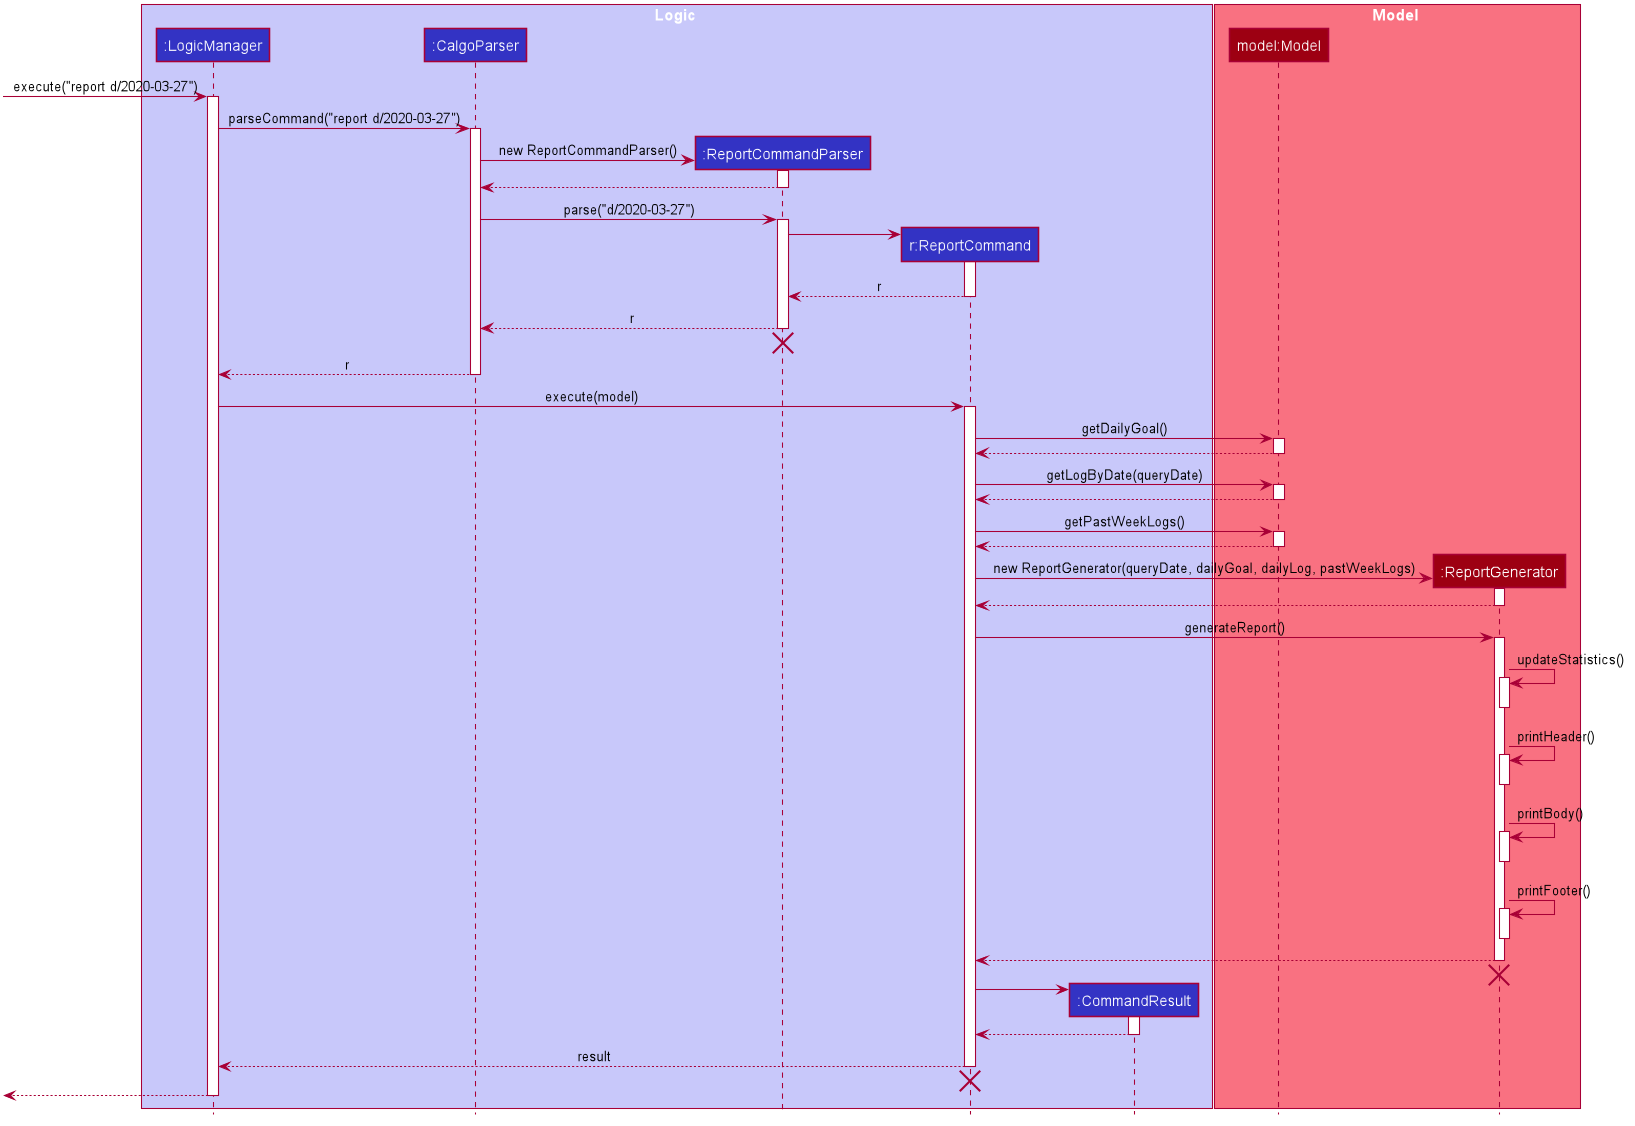

The diagram above was rendered by PlantUML. Its source (embedded in the PNG):
@startuml









skinparam BackgroundColor #FFFFFFF

skinparam Shadowing false

skinparam Class {
    FontColor #FFFFFF
    BorderThickness 1
    BorderColor #FFFFFF
    StereotypeFontColor #FFFFFF
    FontName Arial
}

skinparam Actor {
    BorderColor #000000
    Color #000000
    FontName Arial
}

skinparam Sequence {
    MessageAlign center
    BoxFontSize 15
    BoxPadding 0
    BoxFontColor #FFFFFF
    FontName Arial
}

skinparam Participant {
    FontColor #FFFFFFF
    Padding 20
}

skinparam MinClassWidth 50
skinparam ParticipantPadding 10
skinparam Shadowing false
skinparam DefaultTextAlignment center
skinparam packageStyle Rectangle

hide footbox
hide members
hide circle

box Logic #C8C8FA
participant ":LogicManager" as LogicManager #3333C4
participant ":CalgoParser" as CalgoParser #3333C4
participant ":ReportCommandParser" as ReportCommandParser #3333C4
participant "r:ReportCommand" as ReportCommand #3333C4
participant ":CommandResult" as CommandResult #3333C4
end box

box Model #F97181
participant "model:Model" as Model #9D0012
participant ":ReportGenerator" as ReportGenerator #9D0012
end box

[-> LogicManager : execute("report d/2020-03-27")
activate LogicManager

LogicManager -> CalgoParser : parseCommand("report d/2020-03-27")
activate CalgoParser

create ReportCommandParser
CalgoParser -> ReportCommandParser : new ReportCommandParser()
activate ReportCommandParser

ReportCommandParser --> CalgoParser
deactivate ReportCommandParser

CalgoParser -> ReportCommandParser : parse("d/2020-03-27")
activate ReportCommandParser

create ReportCommand
ReportCommandParser -> ReportCommand
activate ReportCommand

ReportCommand --> ReportCommandParser : r
deactivate ReportCommand

ReportCommandParser --> CalgoParser : r
deactivate ReportCommandParser
ReportCommandParser -[hidden]-> CalgoParser
destroy ReportCommandParser

CalgoParser --> LogicManager : r
deactivate CalgoParser

LogicManager -> ReportCommand : execute(model)
activate ReportCommand

ReportCommand -> Model : getDailyGoal()
activate Model

Model --> ReportCommand
deactivate Model

ReportCommand -> Model : getLogByDate(queryDate)
activate Model

Model --> ReportCommand
deactivate Model

ReportCommand -> Model : getPastWeekLogs()
activate Model

Model --> ReportCommand
deactivate Model

create ReportGenerator
ReportCommand -> ReportGenerator : new ReportGenerator(queryDate, dailyGoal, dailyLog, pastWeekLogs)

activate ReportGenerator
ReportGenerator --> ReportCommand
deactivate ReportGenerator

ReportCommand -> ReportGenerator : generateReport()
activate ReportGenerator

ReportGenerator -> ReportGenerator : updateStatistics()
activate ReportGenerator
deactivate ReportGenerator

ReportGenerator -> ReportGenerator : printHeader()
activate ReportGenerator
deactivate ReportGenerator

ReportGenerator -> ReportGenerator : printBody()
activate ReportGenerator
deactivate ReportGenerator

ReportGenerator -> ReportGenerator : printFooter()
activate ReportGenerator
deactivate ReportGenerator

ReportGenerator --> ReportCommand
deactivate ReportGenerator
ReportGenerator -[hidden]-> CalgoParser
destroy ReportGenerator

create CommandResult
ReportCommand -> CommandResult
activate CommandResult

CommandResult --> ReportCommand
deactivate CommandResult

ReportCommand --> LogicManager : result
deactivate ReportCommand
ReportCommand -[hidden]-> CalgoParser
destroy ReportCommand

[<--LogicManager
deactivate LogicManager
@enduml